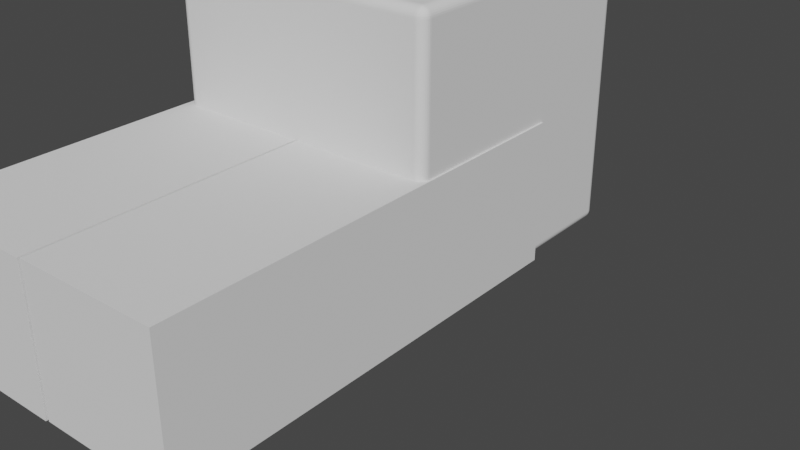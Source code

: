 # Source: IdleUpDown.blend  (saved by Blender 3.3.6; exported with 4.5.12 LTS)
import bpy
from mathutils import Matrix  # noqa: F401  (used for matrix-valued properties, if any)

bpy.ops.wm.read_factory_settings(use_empty=True)
scene = bpy.context.scene
scene.name = 'Scene'

# ---- collections
col_collection = bpy.data.collections.new('Collection'); scene.collection.children.link(col_collection)

# ---- world
world_world = bpy.data.worlds.new('World'); scene.world = world_world
world_world.use_nodes = True; world_world.node_tree.nodes.clear()
_N = world_world.node_tree.nodes; _L = world_world.node_tree.links
n0 = _N.new('ShaderNodeOutputWorld'); n0.name = 'World Output'; n0.location = (300, 300)
n1 = _N.new('ShaderNodeBackground'); n1.name = 'Background'; n1.location = (10, 300)
n1.inputs[0].default_value = (0.05088, 0.05088, 0.05088, 1.0)
_L.new(n1.outputs[0], n0.inputs[0])
n0.is_active_output = True
world_world.color = (0.05088, 0.05088, 0.05088)
world_world.use_sun_shadow = False
world_world.sun_shadow_jitter_overblur = 0.0

# ---- meshes
me_plane_001 = bpy.data.meshes.new('Plane.001')
me_plane_001.from_pydata([(0.0, 0.0, 0.0), (0.0, 0.0, 1.583), (0.0, 0.0, 0.5277), (0.0, 0.0, 1.055)], [(3, 1), (0, 2), (2, 3)], [])
_uv = me_plane_001.uv_layers.new(name='UVMap')
_uv.uv.foreach_set('vector', [])
me_plane_001.update()
me_cube_001 = bpy.data.meshes.new('Cube.001')
me_cube_001.from_pydata([(-0.9345, -0.9345, -1.0), (-0.9345, -1.0, -0.9345), (-1.0, -0.9345, -0.9345), (-0.9345, -0.9473, -0.9987), (-0.9345, -0.9596, -0.995), (-0.9345, -0.9709, -0.989), (-0.9345, -0.9808, -0.9808), (-0.9473, -0.9345, -0.9987), (-0.9477, -0.9478, -0.9973), (-0.9477, -0.9602, -0.9933), (-0.9476, -0.9709, -0.9873), (-0.9475, -0.9799, -0.9799), (-0.9596, -0.9345, -0.995), (-0.9602, -0.9478, -0.9933), (-0.9598, -0.9599, -0.9893), (-0.9591, -0.9697, -0.9839), (-0.9586, -0.9775, -0.9776), (-0.9709, -0.9345, -0.989), (-0.971, -0.9476, -0.9873), (-0.9697, -0.9591, -0.9839), (-0.968, -0.968, -0.9798), (-0.967, -0.9747, -0.9747), (-0.9723, -0.9723, -0.9723), (-0.9473, -0.9987, -0.9345), (-0.9596, -0.995, -0.9345), (-0.9709, -0.989, -0.9345), (-0.9808, -0.9808, -0.9345), (-0.9345, -0.9987, -0.9473), (-0.9478, -0.9973, -0.9477), (-0.9602, -0.9933, -0.9477), (-0.9709, -0.9873, -0.9476), (-0.9799, -0.9799, -0.9475), (-0.9345, -0.995, -0.9596), (-0.9478, -0.9933, -0.9602), (-0.9599, -0.9893, -0.9598), (-0.9697, -0.9839, -0.9591), (-0.9775, -0.9776, -0.9586), (-0.9345, -0.989, -0.9709), (-0.9476, -0.9873, -0.971), (-0.9591, -0.9839, -0.9697), (-0.968, -0.9798, -0.968), (-0.9747, -0.9747, -0.967), (-0.9987, -0.9345, -0.9473), (-0.995, -0.9345, -0.9596), (-0.989, -0.9345, -0.9709), (-0.9808, -0.9345, -0.9808), (-0.9987, -0.9473, -0.9345), (-0.9973, -0.9477, -0.9478), (-0.9933, -0.9477, -0.9602), (-0.9873, -0.9476, -0.9709), (-0.9799, -0.9475, -0.9799), (-0.995, -0.9596, -0.9345), (-0.9933, -0.9602, -0.9478), (-0.9893, -0.9598, -0.9599), (-0.9839, -0.9591, -0.9697), (-0.9776, -0.9586, -0.9775), (-0.989, -0.9709, -0.9345), (-0.9873, -0.971, -0.9476), (-0.9839, -0.9697, -0.9591), (-0.9798, -0.968, -0.968), (-0.9747, -0.967, -0.9747), (-0.9345, -1.0, 0.9345), (-0.9345, -0.9345, 1.0), (-1.0, -0.9345, 0.9345), (-0.9345, -0.9987, 0.9473), (-0.9345, -0.995, 0.9596), (-0.9345, -0.989, 0.9709), (-0.9345, -0.9808, 0.9808), (-0.9473, -0.9987, 0.9345), (-0.9477, -0.9973, 0.9478), (-0.9477, -0.9933, 0.9602), (-0.9476, -0.9873, 0.9709), (-0.9475, -0.9799, 0.9799), (-0.9596, -0.995, 0.9345), (-0.9602, -0.9933, 0.9478), (-0.9598, -0.9893, 0.9599), (-0.9591, -0.9839, 0.9697), (-0.9586, -0.9776, 0.9775), (-0.9709, -0.989, 0.9345), (-0.971, -0.9873, 0.9476), (-0.9697, -0.9839, 0.9591), (-0.968, -0.9798, 0.968), (-0.967, -0.9747, 0.9747), (-0.9723, -0.9723, 0.9723), (-0.9473, -0.9345, 0.9987), (-0.9596, -0.9345, 0.995), (-0.9709, -0.9345, 0.989), (-0.9808, -0.9345, 0.9808), (-0.9345, -0.9473, 0.9987), (-0.9478, -0.9477, 0.9973), (-0.9602, -0.9477, 0.9933), (-0.9709, -0.9476, 0.9873), (-0.9799, -0.9475, 0.9799), (-0.9345, -0.9596, 0.995), (-0.9478, -0.9602, 0.9933), (-0.9599, -0.9598, 0.9893), (-0.9697, -0.9591, 0.9839), (-0.9775, -0.9586, 0.9776), (-0.9345, -0.9709, 0.989), (-0.9476, -0.971, 0.9873), (-0.9591, -0.9697, 0.9839), (-0.968, -0.968, 0.9798), (-0.9747, -0.967, 0.9747), (-0.9987, -0.9473, 0.9345), (-0.995, -0.9596, 0.9345), (-0.989, -0.9709, 0.9345), (-0.9808, -0.9808, 0.9345), (-0.9987, -0.9345, 0.9473), (-0.9973, -0.9478, 0.9477), (-0.9933, -0.9602, 0.9477), (-0.9873, -0.9709, 0.9476), (-0.9799, -0.9799, 0.9475), (-0.995, -0.9345, 0.9596), (-0.9933, -0.9478, 0.9602), (-0.9893, -0.9599, 0.9598), (-0.9839, -0.9697, 0.9591), (-0.9776, -0.9775, 0.9586), (-0.989, -0.9345, 0.9709), (-0.9873, -0.9476, 0.971), (-0.9839, -0.9591, 0.9697), (-0.9798, -0.968, 0.968), (-0.9747, -0.9747, 0.967), (-0.9345, 0.9345, -1.0), (-1.0, 0.9345, -0.9345), (-0.9345, 1.0, -0.9345), (-0.9473, 0.9345, -0.9987), (-0.9596, 0.9345, -0.995), (-0.9709, 0.9345, -0.989), (-0.9808, 0.9345, -0.9808), (-0.9345, 0.9473, -0.9987), (-0.9478, 0.9477, -0.9973), (-0.9602, 0.9477, -0.9933), (-0.9709, 0.9476, -0.9873), (-0.9799, 0.9475, -0.9799), (-0.9345, 0.9596, -0.995), (-0.9478, 0.9602, -0.9933), (-0.9599, 0.9598, -0.9893), (-0.9697, 0.9591, -0.9839), (-0.9775, 0.9586, -0.9776), (-0.9345, 0.9709, -0.989), (-0.9476, 0.971, -0.9873), (-0.9591, 0.9697, -0.9839), (-0.968, 0.968, -0.9798), (-0.9747, 0.967, -0.9747), (-0.9723, 0.9723, -0.9723), (-0.9987, 0.9473, -0.9345), (-0.995, 0.9596, -0.9345), (-0.989, 0.9709, -0.9345), (-0.9808, 0.9808, -0.9345), (-0.9987, 0.9345, -0.9473), (-0.9973, 0.9478, -0.9477), (-0.9933, 0.9602, -0.9477), (-0.9873, 0.9709, -0.9476), (-0.9799, 0.9799, -0.9475), (-0.995, 0.9345, -0.9596), (-0.9933, 0.9478, -0.9602), (-0.9893, 0.9599, -0.9598), (-0.9839, 0.9697, -0.9591), (-0.9776, 0.9775, -0.9586), (-0.989, 0.9345, -0.9709), (-0.9873, 0.9476, -0.971), (-0.9839, 0.9591, -0.9697), (-0.9798, 0.968, -0.968), (-0.9747, 0.9747, -0.967), (-0.9345, 0.9987, -0.9473), (-0.9345, 0.995, -0.9596), (-0.9345, 0.989, -0.9709), (-0.9345, 0.9808, -0.9808), (-0.9473, 0.9987, -0.9345), (-0.9477, 0.9973, -0.9478), (-0.9477, 0.9933, -0.9602), (-0.9476, 0.9873, -0.9709), (-0.9475, 0.9799, -0.9799), (-0.9596, 0.995, -0.9345), (-0.9602, 0.9933, -0.9478), (-0.9598, 0.9893, -0.9599), (-0.9591, 0.9839, -0.9697), (-0.9586, 0.9776, -0.9775), (-0.9709, 0.989, -0.9345), (-0.971, 0.9873, -0.9476), (-0.9697, 0.9839, -0.9591), (-0.968, 0.9798, -0.968), (-0.967, 0.9747, -0.9747), (-0.9345, 0.9345, 1.0), (-0.9345, 1.0, 0.9345), (-1.0, 0.9345, 0.9345), (-0.9345, 0.9473, 0.9987), (-0.9345, 0.9596, 0.995), (-0.9345, 0.9709, 0.989), (-0.9345, 0.9808, 0.9808), (-0.9473, 0.9345, 0.9987), (-0.9477, 0.9478, 0.9973), (-0.9477, 0.9602, 0.9933), (-0.9476, 0.9709, 0.9873), (-0.9475, 0.9799, 0.9799), (-0.9596, 0.9345, 0.995), (-0.9602, 0.9478, 0.9933), (-0.9598, 0.9599, 0.9893), (-0.9591, 0.9697, 0.9839), (-0.9586, 0.9775, 0.9776), (-0.9709, 0.9345, 0.989), (-0.971, 0.9476, 0.9873), (-0.9697, 0.9591, 0.9839), (-0.968, 0.968, 0.9798), (-0.967, 0.9747, 0.9747), (-0.9723, 0.9723, 0.9723), (-0.9473, 0.9987, 0.9345), (-0.9596, 0.995, 0.9345), (-0.9709, 0.989, 0.9345), (-0.9808, 0.9808, 0.9345), (-0.9345, 0.9987, 0.9473), (-0.9478, 0.9973, 0.9477), (-0.9602, 0.9933, 0.9477), (-0.9709, 0.9873, 0.9476), (-0.9799, 0.9799, 0.9475), (-0.9345, 0.995, 0.9596), (-0.9478, 0.9933, 0.9602), (-0.9599, 0.9893, 0.9598), (-0.9697, 0.9839, 0.9591), (-0.9775, 0.9776, 0.9586), (-0.9345, 0.989, 0.9709), (-0.9476, 0.9873, 0.971), (-0.9591, 0.9839, 0.9697), (-0.968, 0.9798, 0.968), (-0.9747, 0.9747, 0.967), (-0.9987, 0.9345, 0.9473), (-0.995, 0.9345, 0.9596), (-0.989, 0.9345, 0.9709), (-0.9808, 0.9345, 0.9808), (-0.9987, 0.9473, 0.9345), (-0.9973, 0.9477, 0.9478), (-0.9933, 0.9477, 0.9602), (-0.9873, 0.9476, 0.9709), (-0.9799, 0.9475, 0.9799), (-0.995, 0.9596, 0.9345), (-0.9933, 0.9602, 0.9478), (-0.9893, 0.9598, 0.9599), (-0.9839, 0.9591, 0.9697), (-0.9776, 0.9586, 0.9775), (-0.989, 0.9709, 0.9345), (-0.9873, 0.971, 0.9476), (-0.9839, 0.9697, 0.9591), (-0.9798, 0.968, 0.968), (-0.9747, 0.967, 0.9747), (0.9345, -0.9345, -1.0), (1.0, -0.9345, -0.9345), (0.9345, -1.0, -0.9345), (0.9473, -0.9345, -0.9987), (0.9596, -0.9345, -0.995), (0.9709, -0.9345, -0.989), (0.9808, -0.9345, -0.9808), (0.9345, -0.9473, -0.9987), (0.9478, -0.9477, -0.9973), (0.9602, -0.9477, -0.9933), (0.9709, -0.9476, -0.9873), (0.9799, -0.9475, -0.9799), (0.9345, -0.9596, -0.995), (0.9478, -0.9602, -0.9933), (0.9599, -0.9598, -0.9893), (0.9697, -0.9591, -0.9839), (0.9775, -0.9586, -0.9776), (0.9345, -0.9709, -0.989), (0.9476, -0.971, -0.9873), (0.9591, -0.9697, -0.9839), (0.968, -0.968, -0.9798), (0.9747, -0.967, -0.9747), (0.9723, -0.9723, -0.9723), (0.9987, -0.9473, -0.9345), (0.995, -0.9596, -0.9345), (0.989, -0.9709, -0.9345), (0.9808, -0.9808, -0.9345), (0.9987, -0.9345, -0.9473), (0.9973, -0.9478, -0.9477), (0.9933, -0.9602, -0.9477), (0.9873, -0.9709, -0.9476), (0.9799, -0.9799, -0.9475), (0.995, -0.9345, -0.9596), (0.9933, -0.9478, -0.9602), (0.9893, -0.9599, -0.9598), (0.9839, -0.9697, -0.9591), (0.9776, -0.9775, -0.9586), (0.989, -0.9345, -0.9709), (0.9873, -0.9476, -0.971), (0.9839, -0.9591, -0.9697), (0.9798, -0.968, -0.968), (0.9747, -0.9747, -0.967), (0.9345, -0.9987, -0.9473), (0.9345, -0.995, -0.9596), (0.9345, -0.989, -0.9709), (0.9345, -0.9808, -0.9808), (0.9473, -0.9987, -0.9345), (0.9477, -0.9973, -0.9478), (0.9477, -0.9933, -0.9602), (0.9476, -0.9873, -0.9709), (0.9475, -0.9799, -0.9799), (0.9596, -0.995, -0.9345), (0.9602, -0.9933, -0.9478), (0.9598, -0.9893, -0.9599), (0.9591, -0.9839, -0.9697), (0.9586, -0.9776, -0.9775), (0.9709, -0.989, -0.9345), (0.971, -0.9873, -0.9476), (0.9697, -0.9839, -0.9591), (0.968, -0.9798, -0.968), (0.967, -0.9747, -0.9747), (0.9345, -0.9345, 1.0), (0.9345, -1.0, 0.9345), (1.0, -0.9345, 0.9345), (0.9345, -0.9473, 0.9987), (0.9345, -0.9596, 0.995), (0.9345, -0.9709, 0.989), (0.9345, -0.9808, 0.9808), (0.9473, -0.9345, 0.9987), (0.9477, -0.9478, 0.9973), (0.9477, -0.9602, 0.9933), (0.9476, -0.9709, 0.9873), (0.9475, -0.9799, 0.9799), (0.9596, -0.9345, 0.995), (0.9602, -0.9478, 0.9933), (0.9598, -0.9599, 0.9893), (0.9591, -0.9697, 0.9839), (0.9586, -0.9775, 0.9776), (0.9709, -0.9345, 0.989), (0.971, -0.9476, 0.9873), (0.9697, -0.9591, 0.9839), (0.968, -0.968, 0.9798), (0.967, -0.9747, 0.9747), (0.9723, -0.9723, 0.9723), (0.9473, -0.9987, 0.9345), (0.9596, -0.995, 0.9345), (0.9709, -0.989, 0.9345), (0.9808, -0.9808, 0.9345), (0.9345, -0.9987, 0.9473), (0.9478, -0.9973, 0.9477), (0.9602, -0.9933, 0.9477), (0.9709, -0.9873, 0.9476), (0.9799, -0.9799, 0.9475), (0.9345, -0.995, 0.9596), (0.9478, -0.9933, 0.9602), (0.9599, -0.9893, 0.9598), (0.9697, -0.9839, 0.9591), (0.9775, -0.9776, 0.9586), (0.9345, -0.989, 0.9709), (0.9476, -0.9873, 0.971), (0.9591, -0.9839, 0.9697), (0.968, -0.9798, 0.968), (0.9747, -0.9747, 0.967), (0.9987, -0.9345, 0.9473), (0.995, -0.9345, 0.9596), (0.989, -0.9345, 0.9709), (0.9808, -0.9345, 0.9808), (0.9987, -0.9473, 0.9345), (0.9973, -0.9477, 0.9478), (0.9933, -0.9477, 0.9602), (0.9873, -0.9476, 0.9709), (0.9799, -0.9475, 0.9799), (0.995, -0.9596, 0.9345), (0.9933, -0.9602, 0.9478), (0.9893, -0.9598, 0.9599), (0.9839, -0.9591, 0.9697), (0.9776, -0.9586, 0.9775), (0.989, -0.9709, 0.9345), (0.9873, -0.971, 0.9476), (0.9839, -0.9697, 0.9591), (0.9798, -0.968, 0.968), (0.9747, -0.967, 0.9747), (0.9345, 0.9345, -1.0), (0.9345, 1.0, -0.9345), (1.0, 0.9345, -0.9345), (0.9345, 0.9473, -0.9987), (0.9345, 0.9596, -0.995), (0.9345, 0.9709, -0.989), (0.9345, 0.9808, -0.9808), (0.9473, 0.9345, -0.9987), (0.9477, 0.9478, -0.9973), (0.9477, 0.9602, -0.9933), (0.9476, 0.9709, -0.9873), (0.9475, 0.9799, -0.9799), (0.9596, 0.9345, -0.995), (0.9602, 0.9478, -0.9933), (0.9598, 0.9599, -0.9893), (0.9591, 0.9697, -0.9839), (0.9586, 0.9775, -0.9776), (0.9709, 0.9345, -0.989), (0.971, 0.9476, -0.9873), (0.9697, 0.9591, -0.9839), (0.968, 0.968, -0.9798), (0.967, 0.9747, -0.9747), (0.9723, 0.9723, -0.9723), (0.9473, 0.9987, -0.9345), (0.9596, 0.995, -0.9345), (0.9709, 0.989, -0.9345), (0.9808, 0.9808, -0.9345), (0.9345, 0.9987, -0.9473), (0.9478, 0.9973, -0.9477), (0.9602, 0.9933, -0.9477), (0.9709, 0.9873, -0.9476), (0.9799, 0.9799, -0.9475), (0.9345, 0.995, -0.9596), (0.9478, 0.9933, -0.9602), (0.9599, 0.9893, -0.9598), (0.9697, 0.9839, -0.9591), (0.9775, 0.9776, -0.9586), (0.9345, 0.989, -0.9709), (0.9476, 0.9873, -0.971), (0.9591, 0.9839, -0.9697), (0.968, 0.9798, -0.968), (0.9747, 0.9747, -0.967), (0.9987, 0.9345, -0.9473), (0.995, 0.9345, -0.9596), (0.989, 0.9345, -0.9709), (0.9808, 0.9345, -0.9808), (0.9987, 0.9473, -0.9345), (0.9973, 0.9477, -0.9478), (0.9933, 0.9477, -0.9602), (0.9873, 0.9476, -0.9709), (0.9799, 0.9475, -0.9799), (0.995, 0.9596, -0.9345), (0.9933, 0.9602, -0.9478), (0.9893, 0.9598, -0.9599), (0.9839, 0.9591, -0.9697), (0.9776, 0.9586, -0.9775), (0.989, 0.9709, -0.9345), (0.9873, 0.971, -0.9476), (0.9839, 0.9697, -0.9591), (0.9798, 0.968, -0.968), (0.9747, 0.967, -0.9747), (0.9345, 0.9345, 1.0), (1.0, 0.9345, 0.9345), (0.9345, 1.0, 0.9345), (0.9473, 0.9345, 0.9987), (0.9596, 0.9345, 0.995), (0.9709, 0.9345, 0.989), (0.9808, 0.9345, 0.9808), (0.9345, 0.9473, 0.9987), (0.9478, 0.9477, 0.9973), (0.9602, 0.9477, 0.9933), (0.9709, 0.9476, 0.9873), (0.9799, 0.9475, 0.9799), (0.9345, 0.9596, 0.995), (0.9478, 0.9602, 0.9933), (0.9599, 0.9598, 0.9893), (0.9697, 0.9591, 0.9839), (0.9775, 0.9586, 0.9776), (0.9345, 0.9709, 0.989), (0.9476, 0.971, 0.9873), (0.9591, 0.9697, 0.9839), (0.968, 0.968, 0.9798), (0.9747, 0.967, 0.9747), (0.9723, 0.9723, 0.9723), (0.9987, 0.9473, 0.9345), (0.995, 0.9596, 0.9345), (0.989, 0.9709, 0.9345), (0.9808, 0.9808, 0.9345), (0.9987, 0.9345, 0.9473), (0.9973, 0.9478, 0.9477), (0.9933, 0.9602, 0.9477), (0.9873, 0.9709, 0.9476), (0.9799, 0.9799, 0.9475), (0.995, 0.9345, 0.9596), (0.9933, 0.9478, 0.9602), (0.9893, 0.9599, 0.9598), (0.9839, 0.9697, 0.9591), (0.9776, 0.9775, 0.9586), (0.989, 0.9345, 0.9709), (0.9873, 0.9476, 0.971), (0.9839, 0.9591, 0.9697), (0.9798, 0.968, 0.968), (0.9747, 0.9747, 0.967), (0.9345, 0.9987, 0.9473), (0.9345, 0.995, 0.9596), (0.9345, 0.989, 0.9709), (0.9345, 0.9808, 0.9808), (0.9473, 0.9987, 0.9345), (0.9477, 0.9973, 0.9478), (0.9477, 0.9933, 0.9602), (0.9476, 0.9873, 0.9709), (0.9475, 0.9799, 0.9799), (0.9596, 0.995, 0.9345), (0.9602, 0.9933, 0.9478), (0.9598, 0.9893, 0.9599), (0.9591, 0.9839, 0.9697), (0.9586, 0.9776, 0.9775), (0.9709, 0.989, 0.9345), (0.971, 0.9873, 0.9476), (0.9697, 0.9839, 0.9591), (0.968, 0.9798, 0.968), (0.967, 0.9747, 0.9747)], [], [(246, 306, 61, 1), (368, 428, 307, 245), (427, 183, 62, 305), (2, 63, 185, 123), (124, 184, 429, 367), (0, 3, 8, 7), (3, 4, 9, 8), (4, 5, 10, 9), (5, 6, 11, 10), (7, 8, 13, 12), (8, 9, 14, 13), (9, 10, 15, 14), (10, 11, 16, 15), (12, 13, 18, 17), (13, 14, 19, 18), (14, 15, 20, 19), (15, 16, 21, 20), (17, 18, 50, 45), (18, 19, 55, 50), (19, 20, 60, 55), (20, 21, 22, 60), (1, 23, 28, 27), (23, 24, 29, 28), (24, 25, 30, 29), (25, 26, 31, 30), (27, 28, 33, 32), (28, 29, 34, 33), (29, 30, 35, 34), (30, 31, 36, 35), (32, 33, 38, 37), (33, 34, 39, 38), (34, 35, 40, 39), (35, 36, 41, 40), (37, 38, 11, 6), (38, 39, 16, 11), (39, 40, 21, 16), (40, 41, 22, 21), (2, 42, 47, 46), (42, 43, 48, 47), (43, 44, 49, 48), (44, 45, 50, 49), (46, 47, 52, 51), (47, 48, 53, 52), (48, 49, 54, 53), (49, 50, 55, 54), (51, 52, 57, 56), (52, 53, 58, 57), (53, 54, 59, 58), (54, 55, 60, 59), (56, 57, 31, 26), (57, 58, 36, 31), (58, 59, 41, 36), (59, 60, 22, 41), (61, 64, 69, 68), (64, 65, 70, 69), (65, 66, 71, 70), (66, 67, 72, 71), (68, 69, 74, 73), (69, 70, 75, 74), (70, 71, 76, 75), (71, 72, 77, 76), (73, 74, 79, 78), (74, 75, 80, 79), (75, 76, 81, 80), (76, 77, 82, 81), (78, 79, 111, 106), (79, 80, 116, 111), (80, 81, 121, 116), (81, 82, 83, 121), (62, 84, 89, 88), (84, 85, 90, 89), (85, 86, 91, 90), (86, 87, 92, 91), (88, 89, 94, 93), (89, 90, 95, 94), (90, 91, 96, 95), (91, 92, 97, 96), (93, 94, 99, 98), (94, 95, 100, 99), (95, 96, 101, 100), (96, 97, 102, 101), (98, 99, 72, 67), (99, 100, 77, 72), (100, 101, 82, 77), (101, 102, 83, 82), (63, 103, 108, 107), (103, 104, 109, 108), (104, 105, 110, 109), (105, 106, 111, 110), (107, 108, 113, 112), (108, 109, 114, 113), (109, 110, 115, 114), (110, 111, 116, 115), (112, 113, 118, 117), (113, 114, 119, 118), (114, 115, 120, 119), (115, 116, 121, 120), (117, 118, 92, 87), (118, 119, 97, 92), (119, 120, 102, 97), (120, 121, 83, 102), (122, 125, 130, 129), (125, 126, 131, 130), (126, 127, 132, 131), (127, 128, 133, 132), (129, 130, 135, 134), (130, 131, 136, 135), (131, 132, 137, 136), (132, 133, 138, 137), (134, 135, 140, 139), (135, 136, 141, 140), (136, 137, 142, 141), (137, 138, 143, 142), (139, 140, 172, 167), (140, 141, 177, 172), (141, 142, 182, 177), (142, 143, 144, 182), (123, 145, 150, 149), (145, 146, 151, 150), (146, 147, 152, 151), (147, 148, 153, 152), (149, 150, 155, 154), (150, 151, 156, 155), (151, 152, 157, 156), (152, 153, 158, 157), (154, 155, 160, 159), (155, 156, 161, 160), (156, 157, 162, 161), (157, 158, 163, 162), (159, 160, 133, 128), (160, 161, 138, 133), (161, 162, 143, 138), (162, 163, 144, 143), (124, 164, 169, 168), (164, 165, 170, 169), (165, 166, 171, 170), (166, 167, 172, 171), (168, 169, 174, 173), (169, 170, 175, 174), (170, 171, 176, 175), (171, 172, 177, 176), (173, 174, 179, 178), (174, 175, 180, 179), (175, 176, 181, 180), (176, 177, 182, 181), (178, 179, 153, 148), (179, 180, 158, 153), (180, 181, 163, 158), (181, 182, 144, 163), (183, 186, 191, 190), (186, 187, 192, 191), (187, 188, 193, 192), (188, 189, 194, 193), (190, 191, 196, 195), (191, 192, 197, 196), (192, 193, 198, 197), (193, 194, 199, 198), (195, 196, 201, 200), (196, 197, 202, 201), (197, 198, 203, 202), (198, 199, 204, 203), (200, 201, 233, 228), (201, 202, 238, 233), (202, 203, 243, 238), (203, 204, 205, 243), (184, 206, 211, 210), (206, 207, 212, 211), (207, 208, 213, 212), (208, 209, 214, 213), (210, 211, 216, 215), (211, 212, 217, 216), (212, 213, 218, 217), (213, 214, 219, 218), (215, 216, 221, 220), (216, 217, 222, 221), (217, 218, 223, 222), (218, 219, 224, 223), (220, 221, 194, 189), (221, 222, 199, 194), (222, 223, 204, 199), (223, 224, 205, 204), (185, 225, 230, 229), (225, 226, 231, 230), (226, 227, 232, 231), (227, 228, 233, 232), (229, 230, 235, 234), (230, 231, 236, 235), (231, 232, 237, 236), (232, 233, 238, 237), (234, 235, 240, 239), (235, 236, 241, 240), (236, 237, 242, 241), (237, 238, 243, 242), (239, 240, 214, 209), (240, 241, 219, 214), (241, 242, 224, 219), (242, 243, 205, 224), (244, 247, 252, 251), (247, 248, 253, 252), (248, 249, 254, 253), (249, 250, 255, 254), (251, 252, 257, 256), (252, 253, 258, 257), (253, 254, 259, 258), (254, 255, 260, 259), (256, 257, 262, 261), (257, 258, 263, 262), (258, 259, 264, 263), (259, 260, 265, 264), (261, 262, 294, 289), (262, 263, 299, 294), (263, 264, 304, 299), (264, 265, 266, 304), (245, 267, 272, 271), (267, 268, 273, 272), (268, 269, 274, 273), (269, 270, 275, 274), (271, 272, 277, 276), (272, 273, 278, 277), (273, 274, 279, 278), (274, 275, 280, 279), (276, 277, 282, 281), (277, 278, 283, 282), (278, 279, 284, 283), (279, 280, 285, 284), (281, 282, 255, 250), (282, 283, 260, 255), (283, 284, 265, 260), (284, 285, 266, 265), (246, 286, 291, 290), (286, 287, 292, 291), (287, 288, 293, 292), (288, 289, 294, 293), (290, 291, 296, 295), (291, 292, 297, 296), (292, 293, 298, 297), (293, 294, 299, 298), (295, 296, 301, 300), (296, 297, 302, 301), (297, 298, 303, 302), (298, 299, 304, 303), (300, 301, 275, 270), (301, 302, 280, 275), (302, 303, 285, 280), (303, 304, 266, 285), (305, 308, 313, 312), (308, 309, 314, 313), (309, 310, 315, 314), (310, 311, 316, 315), (312, 313, 318, 317), (313, 314, 319, 318), (314, 315, 320, 319), (315, 316, 321, 320), (317, 318, 323, 322), (318, 319, 324, 323), (319, 320, 325, 324), (320, 321, 326, 325), (322, 323, 355, 350), (323, 324, 360, 355), (324, 325, 365, 360), (325, 326, 327, 365), (306, 328, 333, 332), (328, 329, 334, 333), (329, 330, 335, 334), (330, 331, 336, 335), (332, 333, 338, 337), (333, 334, 339, 338), (334, 335, 340, 339), (335, 336, 341, 340), (337, 338, 343, 342), (338, 339, 344, 343), (339, 340, 345, 344), (340, 341, 346, 345), (342, 343, 316, 311), (343, 344, 321, 316), (344, 345, 326, 321), (345, 346, 327, 326), (307, 347, 352, 351), (347, 348, 353, 352), (348, 349, 354, 353), (349, 350, 355, 354), (351, 352, 357, 356), (352, 353, 358, 357), (353, 354, 359, 358), (354, 355, 360, 359), (356, 357, 362, 361), (357, 358, 363, 362), (358, 359, 364, 363), (359, 360, 365, 364), (361, 362, 336, 331), (362, 363, 341, 336), (363, 364, 346, 341), (364, 365, 327, 346), (366, 369, 374, 373), (369, 370, 375, 374), (370, 371, 376, 375), (371, 372, 377, 376), (373, 374, 379, 378), (374, 375, 380, 379), (375, 376, 381, 380), (376, 377, 382, 381), (378, 379, 384, 383), (379, 380, 385, 384), (380, 381, 386, 385), (381, 382, 387, 386), (383, 384, 416, 411), (384, 385, 421, 416), (385, 386, 426, 421), (386, 387, 388, 426), (367, 389, 394, 393), (389, 390, 395, 394), (390, 391, 396, 395), (391, 392, 397, 396), (393, 394, 399, 398), (394, 395, 400, 399), (395, 396, 401, 400), (396, 397, 402, 401), (398, 399, 404, 403), (399, 400, 405, 404), (400, 401, 406, 405), (401, 402, 407, 406), (403, 404, 377, 372), (404, 405, 382, 377), (405, 406, 387, 382), (406, 407, 388, 387), (368, 408, 413, 412), (408, 409, 414, 413), (409, 410, 415, 414), (410, 411, 416, 415), (412, 413, 418, 417), (413, 414, 419, 418), (414, 415, 420, 419), (415, 416, 421, 420), (417, 418, 423, 422), (418, 419, 424, 423), (419, 420, 425, 424), (420, 421, 426, 425), (422, 423, 397, 392), (423, 424, 402, 397), (424, 425, 407, 402), (425, 426, 388, 407), (427, 430, 435, 434), (430, 431, 436, 435), (431, 432, 437, 436), (432, 433, 438, 437), (434, 435, 440, 439), (435, 436, 441, 440), (436, 437, 442, 441), (437, 438, 443, 442), (439, 440, 445, 444), (440, 441, 446, 445), (441, 442, 447, 446), (442, 443, 448, 447), (444, 445, 477, 472), (445, 446, 482, 477), (446, 447, 487, 482), (447, 448, 449, 487), (428, 450, 455, 454), (450, 451, 456, 455), (451, 452, 457, 456), (452, 453, 458, 457), (454, 455, 460, 459), (455, 456, 461, 460), (456, 457, 462, 461), (457, 458, 463, 462), (459, 460, 465, 464), (460, 461, 466, 465), (461, 462, 467, 466), (462, 463, 468, 467), (464, 465, 438, 433), (465, 466, 443, 438), (466, 467, 448, 443), (467, 468, 449, 448), (429, 469, 474, 473), (469, 470, 475, 474), (470, 471, 476, 475), (471, 472, 477, 476), (473, 474, 479, 478), (474, 475, 480, 479), (475, 476, 481, 480), (476, 477, 482, 481), (478, 479, 484, 483), (479, 480, 485, 484), (480, 481, 486, 485), (481, 482, 487, 486), (483, 484, 458, 453), (484, 485, 463, 458), (485, 486, 468, 463), (486, 487, 449, 468), (122, 0, 7, 125), (125, 7, 12, 126), (126, 12, 17, 127), (127, 17, 45, 128), (128, 45, 44, 159), (159, 44, 43, 154), (154, 43, 42, 149), (149, 42, 2, 123), (1, 61, 68, 23), (23, 68, 73, 24), (24, 73, 78, 25), (25, 78, 106, 26), (26, 106, 105, 56), (56, 105, 104, 51), (51, 104, 103, 46), (46, 103, 63, 2), (62, 183, 190, 84), (84, 190, 195, 85), (85, 195, 200, 86), (86, 200, 228, 87), (87, 228, 227, 117), (117, 227, 226, 112), (112, 226, 225, 107), (107, 225, 185, 63), (184, 124, 168, 206), (206, 168, 173, 207), (207, 173, 178, 208), (208, 178, 148, 209), (209, 148, 147, 239), (239, 147, 146, 234), (234, 146, 145, 229), (229, 145, 123, 185), (366, 122, 129, 369), (369, 129, 134, 370), (370, 134, 139, 371), (371, 139, 167, 372), (372, 167, 166, 403), (403, 166, 165, 398), (398, 165, 164, 393), (393, 164, 124, 367), (183, 427, 434, 186), (186, 434, 439, 187), (187, 439, 444, 188), (188, 444, 472, 189), (189, 472, 471, 220), (220, 471, 470, 215), (215, 470, 469, 210), (210, 469, 429, 184), (428, 368, 412, 450), (450, 412, 417, 451), (451, 417, 422, 452), (452, 422, 392, 453), (453, 392, 391, 483), (483, 391, 390, 478), (478, 390, 389, 473), (473, 389, 367, 429), (244, 366, 373, 247), (247, 373, 378, 248), (248, 378, 383, 249), (249, 383, 411, 250), (250, 411, 410, 281), (281, 410, 409, 276), (276, 409, 408, 271), (271, 408, 368, 245), (427, 305, 312, 430), (430, 312, 317, 431), (431, 317, 322, 432), (432, 322, 350, 433), (433, 350, 349, 464), (464, 349, 348, 459), (459, 348, 347, 454), (454, 347, 307, 428), (306, 246, 290, 328), (328, 290, 295, 329), (329, 295, 300, 330), (330, 300, 270, 331), (331, 270, 269, 361), (361, 269, 268, 356), (356, 268, 267, 351), (351, 267, 245, 307), (0, 244, 251, 3), (3, 251, 256, 4), (4, 256, 261, 5), (5, 261, 289, 6), (6, 289, 288, 37), (37, 288, 287, 32), (32, 287, 286, 27), (27, 286, 246, 1), (305, 62, 88, 308), (308, 88, 93, 309), (309, 93, 98, 310), (310, 98, 67, 311), (311, 67, 66, 342), (342, 66, 65, 337), (337, 65, 64, 332), (332, 64, 61, 306), (122, 366, 244, 0)])
_uv = me_cube_001.uv_layers.new(name='UVMap')
_uv.uv.foreach_set('vector', [0.3832, 0.7582, 0.6168, 0.7582, 0.6168, 0.9918, 0.3832, 0.9918, 0.3832, 0.5082, 0.6168, 0.5082, 0.6168, 0.7418, 0.3832, 0.7418, 0.6332, 0.5082, 0.8668, 0.5082, 0.8668, 0.7418, 0.6332, 0.7418, 0.3832, 0.00819, 0.6168, 0.00819, 0.6168, 0.2418, 0.3832, 0.2418, 0.3832, 0.2582, 0.6168, 0.2582, 0.6168, 0.4918, 0.3832, 0.4918, 0.1332, 0.7418, 0.1332, 0.7434, 0.1315, 0.7435, 0.1316, 0.7418, 0.1332, 0.7434, 0.1332, 0.7449, 0.1315, 0.745, 0.1315, 0.7435, 0.1332, 0.7449, 0.1332, 0.7464, 0.1316, 0.7464, 0.1315, 0.745, 0.1332, 0.7464, 0.1332, 0.75, 0.1316, 0.75, 0.1316, 0.7464, 0.1316, 0.7418, 0.1315, 0.7435, 0.13, 0.7435, 0.1301, 0.7418, 0.1315, 0.7435, 0.1315, 0.745, 0.13, 0.745, 0.13, 0.7435, 0.1315, 0.745, 0.1316, 0.7464, 0.1301, 0.7462, 0.13, 0.745, 0.1316, 0.7464, 0.1316, 0.75, 0.1302, 0.75, 0.1301, 0.7462, 0.1301, 0.7418, 0.13, 0.7435, 0.1286, 0.7435, 0.1286, 0.7418, 0.13, 0.7435, 0.13, 0.745, 0.1288, 0.7449, 0.1286, 0.7435, 0.13, 0.745, 0.1301, 0.7462, 0.129, 0.746, 0.1288, 0.7449, 0.1301, 0.7462, 0.1302, 0.75, 0.1291, 0.75, 0.129, 0.746, 0.1286, 0.7418, 0.1286, 0.7435, 0.125, 0.7434, 0.125, 0.7418, 0.1286, 0.7435, 0.1288, 0.7449, 0.125, 0.7448, 0.125, 0.7434, 0.1288, 0.7449, 0.129, 0.746, 0.125, 0.7459, 0.125, 0.7448, 0.129, 0.746, 0.1291, 0.75, 0.1285, 0.75, 0.125, 0.7459, 0.3832, 0.9918, 0.3832, 0.9934, 0.3815, 0.9935, 0.3816, 0.9918, 0.3832, 0.9934, 0.3832, 0.9949, 0.3815, 0.995, 0.3815, 0.9935, 0.3832, 0.9949, 0.3832, 0.9964, 0.3816, 0.9964, 0.3815, 0.995, 0.3832, 0.9964, 0.3832, 1.0, 0.3816, 1.0, 0.3816, 0.9964, 0.3816, 0.9918, 0.3815, 0.9935, 0.38, 0.9935, 0.3801, 0.9918, 0.3815, 0.9935, 0.3815, 0.995, 0.38, 0.995, 0.38, 0.9935, 0.3815, 0.995, 0.3816, 0.9964, 0.3801, 0.9962, 0.38, 0.995, 0.3816, 0.9964, 0.3816, 1.0, 0.3802, 1.0, 0.3801, 0.9962, 0.3801, 0.9918, 0.38, 0.9935, 0.3786, 0.9935, 0.3786, 0.9918, 0.38, 0.9935, 0.38, 0.995, 0.3788, 0.9949, 0.3786, 0.9935, 0.38, 0.995, 0.3801, 0.9962, 0.379, 0.996, 0.3788, 0.9949, 0.3801, 0.9962, 0.3802, 1.0, 0.3791, 1.0, 0.379, 0.996, 0.3786, 0.9918, 0.3786, 0.9935, 0.375, 0.9934, 0.375, 0.9918, 0.3786, 0.9935, 0.3788, 0.9949, 0.375, 0.9948, 0.375, 0.9934, 0.3788, 0.9949, 0.379, 0.996, 0.375, 0.9959, 0.375, 0.9948, 0.379, 0.996, 0.3791, 1.0, 0.3785, 1.0, 0.375, 0.9959, 0.3832, 0.00819, 0.3816, 0.00819, 0.3815, 0.006543, 0.3832, 0.006592, 0.3816, 0.00819, 0.3801, 0.00819, 0.38, 0.006541, 0.3815, 0.006543, 0.3801, 0.00819, 0.3786, 0.00819, 0.3786, 0.006555, 0.38, 0.006541, 0.3786, 0.00819, 0.375, 0.00819, 0.375, 0.006563, 0.3786, 0.006555, 0.3832, 0.006592, 0.3815, 0.006543, 0.3815, 0.004978, 0.3832, 0.005056, 0.3815, 0.006543, 0.38, 0.006541, 0.38, 0.005019, 0.3815, 0.004978, 0.38, 0.006541, 0.3786, 0.006555, 0.3788, 0.005115, 0.38, 0.005019, 0.3786, 0.006555, 0.375, 0.006563, 0.375, 0.00517, 0.3788, 0.005115, 0.3832, 0.005056, 0.3815, 0.004978, 0.3815, 0.003627, 0.3832, 0.00364, 0.3815, 0.004978, 0.38, 0.005019, 0.3801, 0.003783, 0.3815, 0.003627, 0.38, 0.005019, 0.3788, 0.005115, 0.379, 0.004005, 0.3801, 0.003783, 0.3788, 0.005115, 0.375, 0.00517, 0.375, 0.004124, 0.379, 0.004005, 0.3832, 0.00364, 0.3815, 0.003627, 0.3816, 0.0, 0.3832, 0.0, 0.3815, 0.003627, 0.3801, 0.003783, 0.3802, 0.0, 0.3816, 0.0, 0.3801, 0.003783, 0.379, 0.004005, 0.3791, 0.0, 0.3802, 0.0, 0.379, 0.004005, 0.375, 0.004124, 0.375, 0.003462, 0.3791, 0.0, 0.6168, 0.9918, 0.6184, 0.9918, 0.6185, 0.9935, 0.6168, 0.9934, 0.6184, 0.9918, 0.6199, 0.9918, 0.62, 0.9935, 0.6185, 0.9935, 0.6199, 0.9918, 0.6214, 0.9918, 0.6214, 0.9934, 0.62, 0.9935, 0.6214, 0.9918, 0.625, 0.9918, 0.625, 0.9934, 0.6214, 0.9934, 0.6168, 0.9934, 0.6185, 0.9935, 0.6185, 0.995, 0.6168, 0.9949, 0.6185, 0.9935, 0.62, 0.9935, 0.62, 0.995, 0.6185, 0.995, 0.62, 0.9935, 0.6214, 0.9934, 0.6212, 0.9949, 0.62, 0.995, 0.6214, 0.9934, 0.625, 0.9934, 0.625, 0.9948, 0.6212, 0.9949, 0.6168, 0.9949, 0.6185, 0.995, 0.6185, 0.9964, 0.6168, 0.9964, 0.6185, 0.995, 0.62, 0.995, 0.6199, 0.9962, 0.6185, 0.9964, 0.62, 0.995, 0.6212, 0.9949, 0.621, 0.996, 0.6199, 0.9962, 0.6212, 0.9949, 0.625, 0.9948, 0.625, 0.9959, 0.621, 0.996, 0.6168, 0.9964, 0.6185, 0.9964, 0.6184, 1.0, 0.6168, 1.0, 0.6185, 0.9964, 0.6199, 0.9962, 0.6198, 1.0, 0.6184, 1.0, 0.6199, 0.9962, 0.621, 0.996, 0.6209, 1.0, 0.6198, 1.0, 0.621, 0.996, 0.625, 0.9959, 0.625, 0.9965, 0.6209, 1.0, 0.8668, 0.7418, 0.8684, 0.7418, 0.8685, 0.7435, 0.8668, 0.7434, 0.8684, 0.7418, 0.8699, 0.7418, 0.87, 0.7435, 0.8685, 0.7435, 0.8699, 0.7418, 0.8714, 0.7418, 0.8714, 0.7434, 0.87, 0.7435, 0.8714, 0.7418, 0.875, 0.7418, 0.875, 0.7434, 0.8714, 0.7434, 0.8668, 0.7434, 0.8685, 0.7435, 0.8685, 0.745, 0.8668, 0.7449, 0.8685, 0.7435, 0.87, 0.7435, 0.87, 0.745, 0.8685, 0.745, 0.87, 0.7435, 0.8714, 0.7434, 0.8712, 0.7449, 0.87, 0.745, 0.8714, 0.7434, 0.875, 0.7434, 0.875, 0.7448, 0.8712, 0.7449, 0.8668, 0.7449, 0.8685, 0.745, 0.8685, 0.7464, 0.8668, 0.7464, 0.8685, 0.745, 0.87, 0.745, 0.8699, 0.7462, 0.8685, 0.7464, 0.87, 0.745, 0.8712, 0.7449, 0.871, 0.746, 0.8699, 0.7462, 0.8712, 0.7449, 0.875, 0.7448, 0.875, 0.7459, 0.871, 0.746, 0.8668, 0.7464, 0.8685, 0.7464, 0.8684, 0.75, 0.8668, 0.75, 0.8685, 0.7464, 0.8699, 0.7462, 0.8698, 0.75, 0.8684, 0.75, 0.8699, 0.7462, 0.871, 0.746, 0.8709, 0.75, 0.8698, 0.75, 0.871, 0.746, 0.875, 0.7459, 0.875, 0.7465, 0.8709, 0.75, 0.6168, 0.00819, 0.6168, 0.006592, 0.6185, 0.006523, 0.6184, 0.00819, 0.6168, 0.006592, 0.6168, 0.005056, 0.6185, 0.004974, 0.6185, 0.006523, 0.6168, 0.005056, 0.6168, 0.00364, 0.6184, 0.003634, 0.6185, 0.004974, 0.6168, 0.00364, 0.6168, 0.0, 0.6184, 0.0, 0.6184, 0.003634, 0.6184, 0.00819, 0.6185, 0.006523, 0.62, 0.006522, 0.6199, 0.00819, 0.6185, 0.006523, 0.6185, 0.004974, 0.62, 0.005012, 0.62, 0.006522, 0.6185, 0.004974, 0.6184, 0.003634, 0.6199, 0.003784, 0.62, 0.005012, 0.6184, 0.003634, 0.6184, 0.0, 0.6198, 0.0, 0.6199, 0.003784, 0.6199, 0.00819, 0.62, 0.006522, 0.6214, 0.006545, 0.6214, 0.00819, 0.62, 0.006522, 0.62, 0.005012, 0.6212, 0.005111, 0.6214, 0.006545, 0.62, 0.005012, 0.6199, 0.003784, 0.621, 0.004005, 0.6212, 0.005111, 0.6199, 0.003784, 0.6198, 0.0, 0.6209, 0.0, 0.621, 0.004005, 0.6214, 0.00819, 0.6214, 0.006545, 0.625, 0.006563, 0.625, 0.00819, 0.6214, 0.006545, 0.6212, 0.005111, 0.625, 0.00517, 0.625, 0.006563, 0.6212, 0.005111, 0.621, 0.004005, 0.625, 0.004124, 0.625, 0.00517, 0.621, 0.004005, 0.6209, 0.0, 0.6215, 0.0, 0.625, 0.004124, 0.1332, 0.5082, 0.1316, 0.5082, 0.1315, 0.5065, 0.1332, 0.5066, 0.1316, 0.5082, 0.1301, 0.5082, 0.13, 0.5065, 0.1315, 0.5065, 0.1301, 0.5082, 0.1286, 0.5082, 0.1286, 0.5066, 0.13, 0.5065, 0.1286, 0.5082, 0.125, 0.5082, 0.125, 0.5066, 0.1286, 0.5066, 0.1332, 0.5066, 0.1315, 0.5065, 0.1315, 0.505, 0.1332, 0.5051, 0.1315, 0.5065, 0.13, 0.5065, 0.13, 0.505, 0.1315, 0.505, 0.13, 0.5065, 0.1286, 0.5066, 0.1288, 0.5051, 0.13, 0.505, 0.1286, 0.5066, 0.125, 0.5066, 0.125, 0.5052, 0.1288, 0.5051, 0.1332, 0.5051, 0.1315, 0.505, 0.1315, 0.5036, 0.1332, 0.5036, 0.1315, 0.505, 0.13, 0.505, 0.1301, 0.5038, 0.1315, 0.5036, 0.13, 0.505, 0.1288, 0.5051, 0.129, 0.504, 0.1301, 0.5038, 0.1288, 0.5051, 0.125, 0.5052, 0.125, 0.5041, 0.129, 0.504, 0.1332, 0.5036, 0.1315, 0.5036, 0.1316, 0.5, 0.1332, 0.5, 0.1315, 0.5036, 0.1301, 0.5038, 0.1302, 0.5, 0.1316, 0.5, 0.1301, 0.5038, 0.129, 0.504, 0.1291, 0.5, 0.1302, 0.5, 0.129, 0.504, 0.125, 0.5041, 0.125, 0.5035, 0.1291, 0.5, 0.3832, 0.2418, 0.3832, 0.2434, 0.3815, 0.2435, 0.3816, 0.2418, 0.3832, 0.2434, 0.3832, 0.2449, 0.3815, 0.245, 0.3815, 0.2435, 0.3832, 0.2449, 0.3832, 0.2464, 0.3816, 0.2464, 0.3815, 0.245, 0.3832, 0.2464, 0.3832, 0.25, 0.3816, 0.25, 0.3816, 0.2464, 0.3816, 0.2418, 0.3815, 0.2435, 0.38, 0.2435, 0.3801, 0.2418, 0.3815, 0.2435, 0.3815, 0.245, 0.38, 0.245, 0.38, 0.2435, 0.3815, 0.245, 0.3816, 0.2464, 0.3801, 0.2462, 0.38, 0.245, 0.3816, 0.2464, 0.3816, 0.25, 0.3802, 0.25, 0.3801, 0.2462, 0.3801, 0.2418, 0.38, 0.2435, 0.3786, 0.2435, 0.3786, 0.2418, 0.38, 0.2435, 0.38, 0.245, 0.3788, 0.2449, 0.3786, 0.2435, 0.38, 0.245, 0.3801, 0.2462, 0.379, 0.246, 0.3788, 0.2449, 0.3801, 0.2462, 0.3802, 0.25, 0.3791, 0.25, 0.379, 0.246, 0.3786, 0.2418, 0.3786, 0.2435, 0.375, 0.2434, 0.375, 0.2418, 0.3786, 0.2435, 0.3788, 0.2449, 0.375, 0.2448, 0.375, 0.2434, 0.3788, 0.2449, 0.379, 0.246, 0.375, 0.2459, 0.375, 0.2448, 0.379, 0.246, 0.3791, 0.25, 0.3785, 0.25, 0.375, 0.2459, 0.3832, 0.2582, 0.3816, 0.2582, 0.3815, 0.2565, 0.3832, 0.2566, 0.3816, 0.2582, 0.3801, 0.2582, 0.38, 0.2565, 0.3815, 0.2565, 0.3801, 0.2582, 0.3786, 0.2582, 0.3786, 0.2566, 0.38, 0.2565, 0.3786, 0.2582, 0.375, 0.2582, 0.375, 0.2566, 0.3786, 0.2566, 0.3832, 0.2566, 0.3815, 0.2565, 0.3815, 0.255, 0.3832, 0.2551, 0.3815, 0.2565, 0.38, 0.2565, 0.38, 0.255, 0.3815, 0.255, 0.38, 0.2565, 0.3786, 0.2566, 0.3788, 0.2551, 0.38, 0.255, 0.3786, 0.2566, 0.375, 0.2566, 0.375, 0.2552, 0.3788, 0.2551, 0.3832, 0.2551, 0.3815, 0.255, 0.3815, 0.2536, 0.3832, 0.2536, 0.3815, 0.255, 0.38, 0.255, 0.3801, 0.2538, 0.3815, 0.2536, 0.38, 0.255, 0.3788, 0.2551, 0.379, 0.254, 0.3801, 0.2538, 0.3788, 0.2551, 0.375, 0.2552, 0.375, 0.2541, 0.379, 0.254, 0.3832, 0.2536, 0.3815, 0.2536, 0.3816, 0.25, 0.3832, 0.25, 0.3815, 0.2536, 0.3801, 0.2538, 0.3802, 0.25, 0.3816, 0.25, 0.3801, 0.2538, 0.379, 0.254, 0.3791, 0.25, 0.3802, 0.25, 0.379, 0.254, 0.375, 0.2541, 0.375, 0.2535, 0.3791, 0.25, 0.8668, 0.5082, 0.8668, 0.5066, 0.8685, 0.5065, 0.8684, 0.5082, 0.8668, 0.5066, 0.8668, 0.5051, 0.8685, 0.505, 0.8685, 0.5065, 0.8668, 0.5051, 0.8668, 0.5036, 0.8684, 0.5036, 0.8685, 0.505, 0.8668, 0.5036, 0.8668, 0.5, 0.8684, 0.5, 0.8684, 0.5036, 0.8684, 0.5082, 0.8685, 0.5065, 0.87, 0.5065, 0.8699, 0.5082, 0.8685, 0.5065, 0.8685, 0.505, 0.87, 0.505, 0.87, 0.5065, 0.8685, 0.505, 0.8684, 0.5036, 0.8699, 0.5038, 0.87, 0.505, 0.8684, 0.5036, 0.8684, 0.5, 0.8698, 0.5, 0.8699, 0.5038, 0.8699, 0.5082, 0.87, 0.5065, 0.8714, 0.5065, 0.8714, 0.5082, 0.87, 0.5065, 0.87, 0.505, 0.8712, 0.5051, 0.8714, 0.5065, 0.87, 0.505, 0.8699, 0.5038, 0.871, 0.504, 0.8712, 0.5051, 0.8699, 0.5038, 0.8698, 0.5, 0.8709, 0.5, 0.871, 0.504, 0.8714, 0.5082, 0.8714, 0.5065, 0.875, 0.5066, 0.875, 0.5082, 0.8714, 0.5065, 0.8712, 0.5051, 0.875, 0.5052, 0.875, 0.5066, 0.8712, 0.5051, 0.871, 0.504, 0.875, 0.5041, 0.875, 0.5052, 0.871, 0.504, 0.8709, 0.5, 0.8715, 0.5, 0.875, 0.5041, 0.6168, 0.2582, 0.6168, 0.2566, 0.6185, 0.2565, 0.6184, 0.2582, 0.6168, 0.2566, 0.6168, 0.2551, 0.6185, 0.255, 0.6185, 0.2565, 0.6168, 0.2551, 0.6168, 0.2536, 0.6184, 0.2536, 0.6185, 0.255, 0.6168, 0.2536, 0.6168, 0.25, 0.6184, 0.25, 0.6184, 0.2536, 0.6184, 0.2582, 0.6185, 0.2565, 0.62, 0.2565, 0.6199, 0.2582, 0.6185, 0.2565, 0.6185, 0.255, 0.62, 0.255, 0.62, 0.2565, 0.6185, 0.255, 0.6184, 0.2536, 0.6199, 0.2538, 0.62, 0.255, 0.6184, 0.2536, 0.6184, 0.25, 0.6198, 0.25, 0.6199, 0.2538, 0.6199, 0.2582, 0.62, 0.2565, 0.6214, 0.2565, 0.6214, 0.2582, 0.62, 0.2565, 0.62, 0.255, 0.6212, 0.2551, 0.6214, 0.2565, 0.62, 0.255, 0.6199, 0.2538, 0.621, 0.254, 0.6212, 0.2551, 0.6199, 0.2538, 0.6198, 0.25, 0.6209, 0.25, 0.621, 0.254, 0.6214, 0.2582, 0.6214, 0.2565, 0.625, 0.2566, 0.625, 0.2582, 0.6214, 0.2565, 0.6212, 0.2551, 0.625, 0.2552, 0.625, 0.2566, 0.6212, 0.2551, 0.621, 0.254, 0.625, 0.2541, 0.625, 0.2552, 0.621, 0.254, 0.6209, 0.25, 0.6215, 0.25, 0.625, 0.2541, 0.6168, 0.2418, 0.6184, 0.2418, 0.6185, 0.2435, 0.6168, 0.2434, 0.6184, 0.2418, 0.6199, 0.2418, 0.62, 0.2435, 0.6185, 0.2435, 0.6199, 0.2418, 0.6214, 0.2418, 0.6214, 0.2434, 0.62, 0.2435, 0.6214, 0.2418, 0.625, 0.2418, 0.625, 0.2434, 0.6214, 0.2434, 0.6168, 0.2434, 0.6185, 0.2435, 0.6185, 0.245, 0.6168, 0.2449, 0.6185, 0.2435, 0.62, 0.2435, 0.62, 0.245, 0.6185, 0.245, 0.62, 0.2435, 0.6214, 0.2434, 0.6212, 0.2449, 0.62, 0.245, 0.6214, 0.2434, 0.625, 0.2434, 0.625, 0.2448, 0.6212, 0.2449, 0.6168, 0.2449, 0.6185, 0.245, 0.6185, 0.2464, 0.6168, 0.2464, 0.6185, 0.245, 0.62, 0.245, 0.6199, 0.2462, 0.6185, 0.2464, 0.62, 0.245, 0.6212, 0.2449, 0.621, 0.246, 0.6199, 0.2462, 0.6212, 0.2449, 0.625, 0.2448, 0.625, 0.2459, 0.621, 0.246, 0.6168, 0.2464, 0.6185, 0.2464, 0.6184, 0.25, 0.6168, 0.25, 0.6185, 0.2464, 0.6199, 0.2462, 0.6198, 0.25, 0.6184, 0.25, 0.6199, 0.2462, 0.621, 0.246, 0.6209, 0.25, 0.6198, 0.25, 0.621, 0.246, 0.625, 0.2459, 0.625, 0.2465, 0.6209, 0.25, 0.3668, 0.7418, 0.3684, 0.7418, 0.3685, 0.7435, 0.3668, 0.7434, 0.3684, 0.7418, 0.3699, 0.7418, 0.37, 0.7435, 0.3685, 0.7435, 0.3699, 0.7418, 0.3714, 0.7418, 0.3714, 0.7434, 0.37, 0.7435, 0.3714, 0.7418, 0.375, 0.7418, 0.375, 0.7434, 0.3714, 0.7434, 0.3668, 0.7434, 0.3685, 0.7435, 0.3685, 0.745, 0.3668, 0.7449, 0.3685, 0.7435, 0.37, 0.7435, 0.37, 0.745, 0.3685, 0.745, 0.37, 0.7435, 0.3714, 0.7434, 0.3712, 0.7449, 0.37, 0.745, 0.3714, 0.7434, 0.375, 0.7434, 0.375, 0.7448, 0.3712, 0.7449, 0.3668, 0.7449, 0.3685, 0.745, 0.3685, 0.7464, 0.3668, 0.7464, 0.3685, 0.745, 0.37, 0.745, 0.3699, 0.7462, 0.3685, 0.7464, 0.37, 0.745, 0.3712, 0.7449, 0.371, 0.746, 0.3699, 0.7462, 0.3712, 0.7449, 0.375, 0.7448, 0.375, 0.7459, 0.371, 0.746, 0.3668, 0.7464, 0.3685, 0.7464, 0.3684, 0.75, 0.3668, 0.75, 0.3685, 0.7464, 0.3699, 0.7462, 0.3698, 0.75, 0.3684, 0.75, 0.3699, 0.7462, 0.371, 0.746, 0.3709, 0.75, 0.3698, 0.75, 0.371, 0.746, 0.375, 0.7459, 0.3762, 0.75, 0.3709, 0.75, 0.3832, 0.7418, 0.3832, 0.7434, 0.3815, 0.7435, 0.3816, 0.7418, 0.3832, 0.7434, 0.3832, 0.7449, 0.3815, 0.745, 0.3815, 0.7435, 0.3832, 0.7449, 0.3832, 0.7464, 0.3816, 0.7464, 0.3815, 0.745, 0.3832, 0.7464, 0.3832, 0.75, 0.3816, 0.75, 0.3816, 0.7464, 0.3816, 0.7418, 0.3815, 0.7435, 0.38, 0.7435, 0.3801, 0.7418, 0.3815, 0.7435, 0.3815, 0.745, 0.38, 0.745, 0.38, 0.7435, 0.3815, 0.745, 0.3816, 0.7464, 0.3801, 0.7462, 0.38, 0.745, 0.3816, 0.7464, 0.3816, 0.75, 0.3802, 0.75, 0.3801, 0.7462, 0.3801, 0.7418, 0.38, 0.7435, 0.3786, 0.7435, 0.3786, 0.7418, 0.38, 0.7435, 0.38, 0.745, 0.3788, 0.7449, 0.3786, 0.7435, 0.38, 0.745, 0.3801, 0.7462, 0.379, 0.746, 0.3788, 0.7449, 0.3801, 0.7462, 0.3802, 0.75, 0.3791, 0.75, 0.379, 0.746, 0.3786, 0.7418, 0.3786, 0.7435, 0.375, 0.7434, 0.375, 0.7418, 0.3786, 0.7435, 0.3788, 0.7449, 0.375, 0.7448, 0.375, 0.7434, 0.3788, 0.7449, 0.379, 0.746, 0.375, 0.7459, 0.375, 0.7448, 0.379, 0.746, 0.3791, 0.75, 0.3762, 0.75, 0.375, 0.7459, 0.3832, 0.7582, 0.3816, 0.7582, 0.3815, 0.7565, 0.3832, 0.7566, 0.3816, 0.7582, 0.3801, 0.7582, 0.38, 0.7565, 0.3815, 0.7565, 0.3801, 0.7582, 0.3786, 0.7582, 0.3786, 0.7566, 0.38, 0.7565, 0.3786, 0.7582, 0.375, 0.7582, 0.375, 0.7566, 0.3786, 0.7566, 0.3832, 0.7566, 0.3815, 0.7565, 0.3815, 0.755, 0.3832, 0.7551, 0.3815, 0.7565, 0.38, 0.7565, 0.38, 0.755, 0.3815, 0.755, 0.38, 0.7565, 0.3786, 0.7566, 0.3788, 0.7551, 0.38, 0.755, 0.3786, 0.7566, 0.375, 0.7566, 0.375, 0.7552, 0.3788, 0.7551, 0.3832, 0.7551, 0.3815, 0.755, 0.3815, 0.7536, 0.3832, 0.7536, 0.3815, 0.755, 0.38, 0.755, 0.3801, 0.7538, 0.3815, 0.7536, 0.38, 0.755, 0.3788, 0.7551, 0.379, 0.754, 0.3801, 0.7538, 0.3788, 0.7551, 0.375, 0.7552, 0.375, 0.7541, 0.379, 0.754, 0.3832, 0.7536, 0.3815, 0.7536, 0.3816, 0.75, 0.3832, 0.75, 0.3815, 0.7536, 0.3801, 0.7538, 0.3802, 0.75, 0.3816, 0.75, 0.3801, 0.7538, 0.379, 0.754, 0.3791, 0.75, 0.3802, 0.75, 0.379, 0.754, 0.375, 0.7541, 0.3762, 0.75, 0.3791, 0.75, 0.6332, 0.7418, 0.6332, 0.7434, 0.6315, 0.7435, 0.6316, 0.7418, 0.6332, 0.7434, 0.6332, 0.7449, 0.6315, 0.745, 0.6315, 0.7435, 0.6332, 0.7449, 0.6332, 0.7464, 0.6316, 0.7464, 0.6315, 0.745, 0.6332, 0.7464, 0.6332, 0.75, 0.6316, 0.75, 0.6316, 0.7464, 0.6316, 0.7418, 0.6315, 0.7435, 0.63, 0.7435, 0.6301, 0.7418, 0.6315, 0.7435, 0.6315, 0.745, 0.63, 0.745, 0.63, 0.7435, 0.6315, 0.745, 0.6316, 0.7464, 0.6301, 0.7462, 0.63, 0.745, 0.6316, 0.7464, 0.6316, 0.75, 0.6302, 0.75, 0.6301, 0.7462, 0.6301, 0.7418, 0.63, 0.7435, 0.6286, 0.7435, 0.6286, 0.7418, 0.63, 0.7435, 0.63, 0.745, 0.6288, 0.7449, 0.6286, 0.7435, 0.63, 0.745, 0.6301, 0.7462, 0.629, 0.746, 0.6288, 0.7449, 0.6301, 0.7462, 0.6302, 0.75, 0.6291, 0.75, 0.629, 0.746, 0.6286, 0.7418, 0.6286, 0.7435, 0.625, 0.7434, 0.625, 0.7418, 0.6286, 0.7435, 0.6288, 0.7449, 0.625, 0.7448, 0.625, 0.7434, 0.6288, 0.7449, 0.629, 0.746, 0.625, 0.7459, 0.625, 0.7448, 0.629, 0.746, 0.6291, 0.75, 0.625, 0.7488, 0.625, 0.7459, 0.6168, 0.7582, 0.6168, 0.7566, 0.6185, 0.7565, 0.6184, 0.7582, 0.6168, 0.7566, 0.6168, 0.7551, 0.6185, 0.755, 0.6185, 0.7565, 0.6168, 0.7551, 0.6168, 0.7536, 0.6184, 0.7536, 0.6185, 0.755, 0.6168, 0.7536, 0.6168, 0.75, 0.6184, 0.75, 0.6184, 0.7536, 0.6184, 0.7582, 0.6185, 0.7565, 0.62, 0.7565, 0.6199, 0.7582, 0.6185, 0.7565, 0.6185, 0.755, 0.62, 0.755, 0.62, 0.7565, 0.6185, 0.755, 0.6184, 0.7536, 0.6199, 0.7538, 0.62, 0.755, 0.6184, 0.7536, 0.6184, 0.75, 0.6198, 0.75, 0.6199, 0.7538, 0.6199, 0.7582, 0.62, 0.7565, 0.6214, 0.7565, 0.6214, 0.7582, 0.62, 0.7565, 0.62, 0.755, 0.6212, 0.7551, 0.6214, 0.7565, 0.62, 0.755, 0.6199, 0.7538, 0.621, 0.754, 0.6212, 0.7551, 0.6199, 0.7538, 0.6198, 0.75, 0.6209, 0.75, 0.621, 0.754, 0.6214, 0.7582, 0.6214, 0.7565, 0.625, 0.7566, 0.625, 0.7582, 0.6214, 0.7565, 0.6212, 0.7551, 0.625, 0.7552, 0.625, 0.7566, 0.6212, 0.7551, 0.621, 0.754, 0.625, 0.7541, 0.625, 0.7552, 0.621, 0.754, 0.6209, 0.75, 0.625, 0.7488, 0.625, 0.7541, 0.6168, 0.7418, 0.6184, 0.7418, 0.6185, 0.7435, 0.6168, 0.7434, 0.6184, 0.7418, 0.6199, 0.7418, 0.62, 0.7435, 0.6185, 0.7435, 0.6199, 0.7418, 0.6214, 0.7418, 0.6214, 0.7434, 0.62, 0.7435, 0.6214, 0.7418, 0.625, 0.7418, 0.625, 0.7434, 0.6214, 0.7434, 0.6168, 0.7434, 0.6185, 0.7435, 0.6185, 0.745, 0.6168, 0.7449, 0.6185, 0.7435, 0.62, 0.7435, 0.62, 0.745, 0.6185, 0.745, 0.62, 0.7435, 0.6214, 0.7434, 0.6212, 0.7449, 0.62, 0.745, 0.6214, 0.7434, 0.625, 0.7434, 0.625, 0.7448, 0.6212, 0.7449, 0.6168, 0.7449, 0.6185, 0.745, 0.6185, 0.7464, 0.6168, 0.7464, 0.6185, 0.745, 0.62, 0.745, 0.6199, 0.7462, 0.6185, 0.7464, 0.62, 0.745, 0.6212, 0.7449, 0.621, 0.746, 0.6199, 0.7462, 0.6212, 0.7449, 0.625, 0.7448, 0.625, 0.7459, 0.621, 0.746, 0.6168, 0.7464, 0.6185, 0.7464, 0.6184, 0.75, 0.6168, 0.75, 0.6185, 0.7464, 0.6199, 0.7462, 0.6198, 0.75, 0.6184, 0.75, 0.6199, 0.7462, 0.621, 0.746, 0.6209, 0.75, 0.6198, 0.75, 0.621, 0.746, 0.625, 0.7459, 0.625, 0.7488, 0.6209, 0.75, 0.3668, 0.5082, 0.3668, 0.5066, 0.3685, 0.5065, 0.3684, 0.5082, 0.3668, 0.5066, 0.3668, 0.5051, 0.3685, 0.505, 0.3685, 0.5065, 0.3668, 0.5051, 0.3668, 0.5036, 0.3684, 0.5036, 0.3685, 0.505, 0.3668, 0.5036, 0.3668, 0.5, 0.3684, 0.5, 0.3684, 0.5036, 0.3684, 0.5082, 0.3685, 0.5065, 0.37, 0.5065, 0.3699, 0.5082, 0.3685, 0.5065, 0.3685, 0.505, 0.37, 0.505, 0.37, 0.5065, 0.3685, 0.505, 0.3684, 0.5036, 0.3699, 0.5038, 0.37, 0.505, 0.3684, 0.5036, 0.3684, 0.5, 0.3698, 0.5, 0.3699, 0.5038, 0.3699, 0.5082, 0.37, 0.5065, 0.3714, 0.5065, 0.3714, 0.5082, 0.37, 0.5065, 0.37, 0.505, 0.3712, 0.5051, 0.3714, 0.5065, 0.37, 0.505, 0.3699, 0.5038, 0.371, 0.504, 0.3712, 0.5051, 0.3699, 0.5038, 0.3698, 0.5, 0.3709, 0.5, 0.371, 0.504, 0.3714, 0.5082, 0.3714, 0.5065, 0.375, 0.5066, 0.375, 0.5082, 0.3714, 0.5065, 0.3712, 0.5051, 0.375, 0.5052, 0.375, 0.5066, 0.3712, 0.5051, 0.371, 0.504, 0.375, 0.5041, 0.375, 0.5052, 0.371, 0.504, 0.3709, 0.5, 0.375, 0.5012, 0.375, 0.5041, 0.3832, 0.4918, 0.3832, 0.4934, 0.3815, 0.4935, 0.3816, 0.4918, 0.3832, 0.4934, 0.3832, 0.4949, 0.3815, 0.495, 0.3815, 0.4935, 0.3832, 0.4949, 0.3832, 0.4964, 0.3816, 0.4964, 0.3815, 0.495, 0.3832, 0.4964, 0.3832, 0.5, 0.3816, 0.5, 0.3816, 0.4964, 0.3816, 0.4918, 0.3815, 0.4935, 0.38, 0.4935, 0.3801, 0.4918, 0.3815, 0.4935, 0.3815, 0.495, 0.38, 0.495, 0.38, 0.4935, 0.3815, 0.495, 0.3816, 0.4964, 0.3801, 0.4962, 0.38, 0.495, 0.3816, 0.4964, 0.3816, 0.5, 0.3802, 0.5, 0.3801, 0.4962, 0.3801, 0.4918, 0.38, 0.4935, 0.3786, 0.4935, 0.3786, 0.4918, 0.38, 0.4935, 0.38, 0.495, 0.3788, 0.4949, 0.3786, 0.4935, 0.38, 0.495, 0.3801, 0.4962, 0.379, 0.496, 0.3788, 0.4949, 0.3801, 0.4962, 0.3802, 0.5, 0.3791, 0.5, 0.379, 0.496, 0.3786, 0.4918, 0.3786, 0.4935, 0.375, 0.4934, 0.375, 0.4918, 0.3786, 0.4935, 0.3788, 0.4949, 0.375, 0.4948, 0.375, 0.4934, 0.3788, 0.4949, 0.379, 0.496, 0.375, 0.4959, 0.375, 0.4948, 0.379, 0.496, 0.3791, 0.5, 0.375, 0.5012, 0.375, 0.4959, 0.3832, 0.5082, 0.3816, 0.5082, 0.3815, 0.5065, 0.3832, 0.5066, 0.3816, 0.5082, 0.3801, 0.5082, 0.38, 0.5065, 0.3815, 0.5065, 0.3801, 0.5082, 0.3786, 0.5082, 0.3786, 0.5066, 0.38, 0.5065, 0.3786, 0.5082, 0.375, 0.5082, 0.375, 0.5066, 0.3786, 0.5066, 0.3832, 0.5066, 0.3815, 0.5065, 0.3815, 0.505, 0.3832, 0.5051, 0.3815, 0.5065, 0.38, 0.5065, 0.38, 0.505, 0.3815, 0.505, 0.38, 0.5065, 0.3786, 0.5066, 0.3788, 0.5051, 0.38, 0.505, 0.3786, 0.5066, 0.375, 0.5066, 0.375, 0.5052, 0.3788, 0.5051, 0.3832, 0.5051, 0.3815, 0.505, 0.3815, 0.5036, 0.3832, 0.5036, 0.3815, 0.505, 0.38, 0.505, 0.3801, 0.5038, 0.3815, 0.5036, 0.38, 0.505, 0.3788, 0.5051, 0.379, 0.504, 0.3801, 0.5038, 0.3788, 0.5051, 0.375, 0.5052, 0.375, 0.5041, 0.379, 0.504, 0.3832, 0.5036, 0.3815, 0.5036, 0.3816, 0.5, 0.3832, 0.5, 0.3815, 0.5036, 0.3801, 0.5038, 0.3802, 0.5, 0.3816, 0.5, 0.3801, 0.5038, 0.379, 0.504, 0.3791, 0.5, 0.3802, 0.5, 0.379, 0.504, 0.375, 0.5041, 0.375, 0.5012, 0.3791, 0.5, 0.6332, 0.5082, 0.6316, 0.5082, 0.6315, 0.5065, 0.6332, 0.5066, 0.6316, 0.5082, 0.6301, 0.5082, 0.63, 0.5065, 0.6315, 0.5065, 0.6301, 0.5082, 0.6286, 0.5082, 0.6286, 0.5066, 0.63, 0.5065, 0.6286, 0.5082, 0.625, 0.5082, 0.625, 0.5066, 0.6286, 0.5066, 0.6332, 0.5066, 0.6315, 0.5065, 0.6315, 0.505, 0.6332, 0.5051, 0.6315, 0.5065, 0.63, 0.5065, 0.63, 0.505, 0.6315, 0.505, 0.63, 0.5065, 0.6286, 0.5066, 0.6288, 0.5051, 0.63, 0.505, 0.6286, 0.5066, 0.625, 0.5066, 0.625, 0.5052, 0.6288, 0.5051, 0.6332, 0.5051, 0.6315, 0.505, 0.6315, 0.5036, 0.6332, 0.5036, 0.6315, 0.505, 0.63, 0.505, 0.6301, 0.5038, 0.6315, 0.5036, 0.63, 0.505, 0.6288, 0.5051, 0.629, 0.504, 0.6301, 0.5038, 0.6288, 0.5051, 0.625, 0.5052, 0.625, 0.5041, 0.629, 0.504, 0.6332, 0.5036, 0.6315, 0.5036, 0.6316, 0.5, 0.6332, 0.5, 0.6315, 0.5036, 0.6301, 0.5038, 0.6302, 0.5, 0.6316, 0.5, 0.6301, 0.5038, 0.629, 0.504, 0.6291, 0.5, 0.6302, 0.5, 0.629, 0.504, 0.625, 0.5041, 0.6238, 0.5, 0.6291, 0.5, 0.6168, 0.5082, 0.6168, 0.5066, 0.6185, 0.5065, 0.6184, 0.5082, 0.6168, 0.5066, 0.6168, 0.5051, 0.6185, 0.505, 0.6185, 0.5065, 0.6168, 0.5051, 0.6168, 0.5036, 0.6184, 0.5036, 0.6185, 0.505, 0.6168, 0.5036, 0.6168, 0.5, 0.6184, 0.5, 0.6184, 0.5036, 0.6184, 0.5082, 0.6185, 0.5065, 0.62, 0.5065, 0.6199, 0.5082, 0.6185, 0.5065, 0.6185, 0.505, 0.62, 0.505, 0.62, 0.5065, 0.6185, 0.505, 0.6184, 0.5036, 0.6199, 0.5038, 0.62, 0.505, 0.6184, 0.5036, 0.6184, 0.5, 0.6198, 0.5, 0.6199, 0.5038, 0.6199, 0.5082, 0.62, 0.5065, 0.6214, 0.5065, 0.6214, 0.5082, 0.62, 0.5065, 0.62, 0.505, 0.6212, 0.5051, 0.6214, 0.5065, 0.62, 0.505, 0.6199, 0.5038, 0.621, 0.504, 0.6212, 0.5051, 0.6199, 0.5038, 0.6198, 0.5, 0.6209, 0.5, 0.621, 0.504, 0.6214, 0.5082, 0.6214, 0.5065, 0.625, 0.5066, 0.625, 0.5082, 0.6214, 0.5065, 0.6212, 0.5051, 0.625, 0.5052, 0.625, 0.5066, 0.6212, 0.5051, 0.621, 0.504, 0.625, 0.5041, 0.625, 0.5052, 0.621, 0.504, 0.6209, 0.5, 0.6238, 0.5, 0.625, 0.5041, 0.6168, 0.4918, 0.6184, 0.4918, 0.6185, 0.4935, 0.6168, 0.4934, 0.6184, 0.4918, 0.6199, 0.4918, 0.62, 0.4935, 0.6185, 0.4935, 0.6199, 0.4918, 0.6214, 0.4918, 0.6214, 0.4934, 0.62, 0.4935, 0.6214, 0.4918, 0.625, 0.4918, 0.625, 0.4934, 0.6214, 0.4934, 0.6168, 0.4934, 0.6185, 0.4935, 0.6185, 0.495, 0.6168, 0.4949, 0.6185, 0.4935, 0.62, 0.4935, 0.62, 0.495, 0.6185, 0.495, 0.62, 0.4935, 0.6214, 0.4934, 0.6212, 0.4949, 0.62, 0.495, 0.6214, 0.4934, 0.625, 0.4934, 0.625, 0.4948, 0.6212, 0.4949, 0.6168, 0.4949, 0.6185, 0.495, 0.6185, 0.4964, 0.6168, 0.4964, 0.6185, 0.495, 0.62, 0.495, 0.6199, 0.4962, 0.6185, 0.4964, 0.62, 0.495, 0.6212, 0.4949, 0.621, 0.496, 0.6199, 0.4962, 0.6212, 0.4949, 0.625, 0.4948, 0.625, 0.4959, 0.621, 0.496, 0.6168, 0.4964, 0.6185, 0.4964, 0.6184, 0.5, 0.6168, 0.5, 0.6185, 0.4964, 0.6199, 0.4962, 0.6198, 0.5, 0.6184, 0.5, 0.6199, 0.4962, 0.621, 0.496, 0.6209, 0.5, 0.6198, 0.5, 0.621, 0.496, 0.625, 0.4959, 0.6238, 0.5, 0.6209, 0.5, 0.1332, 0.5082, 0.1332, 0.7418, 0.1316, 0.7418, 0.1316, 0.5082, 0.1316, 0.5082, 0.1316, 0.7418, 0.1301, 0.7418, 0.1301, 0.5082, 0.1301, 0.5082, 0.1301, 0.7418, 0.1286, 0.7418, 0.1286, 0.5082, 0.1286, 0.5082, 0.1286, 0.7418, 0.125, 0.7418, 0.125, 0.5082, 0.375, 0.2418, 0.375, 0.00819, 0.3786, 0.00819, 0.3786, 0.2418, 0.3786, 0.2418, 0.3786, 0.00819, 0.3801, 0.00819, 0.3801, 0.2418, 0.3801, 0.2418, 0.3801, 0.00819, 0.3816, 0.00819, 0.3816, 0.2418, 0.3816, 0.2418, 0.3816, 0.00819, 0.3832, 0.00819, 0.3832, 0.2418, 0.3832, 0.9918, 0.6168, 0.9918, 0.6168, 0.9934, 0.3832, 0.9934, 0.3832, 0.9934, 0.6168, 0.9934, 0.6168, 0.9949, 0.3832, 0.9949, 0.3832, 0.9949, 0.6168, 0.9949, 0.6168, 0.9964, 0.3832, 0.9964, 0.3832, 0.9964, 0.6168, 0.9964, 0.6168, 1.0, 0.3832, 1.0, 0.3832, 0.0, 0.6168, 0.0, 0.6168, 0.00364, 0.3832, 0.00364, 0.3832, 0.00364, 0.6168, 0.00364, 0.6168, 0.005056, 0.3832, 0.005056, 0.3832, 0.005056, 0.6168, 0.005056, 0.6168, 0.006592, 0.3832, 0.006592, 0.3832, 0.006592, 0.6168, 0.006592, 0.6168, 0.00819, 0.3832, 0.00819, 0.8668, 0.7418, 0.8668, 0.5082, 0.8684, 0.5082, 0.8684, 0.7418, 0.8684, 0.7418, 0.8684, 0.5082, 0.8699, 0.5082, 0.8699, 0.7418, 0.8699, 0.7418, 0.8699, 0.5082, 0.8714, 0.5082, 0.8714, 0.7418, 0.8714, 0.7418, 0.8714, 0.5082, 0.875, 0.5082, 0.875, 0.7418, 0.625, 0.00819, 0.625, 0.2418, 0.6214, 0.2418, 0.6214, 0.00819, 0.6214, 0.00819, 0.6214, 0.2418, 0.6199, 0.2418, 0.6199, 0.00819, 0.6199, 0.00819, 0.6199, 0.2418, 0.6184, 0.2418, 0.6184, 0.00819, 0.6184, 0.00819, 0.6184, 0.2418, 0.6168, 0.2418, 0.6168, 0.00819, 0.6168, 0.2582, 0.3832, 0.2582, 0.3832, 0.2566, 0.6168, 0.2566, 0.6168, 0.2566, 0.3832, 0.2566, 0.3832, 0.2551, 0.6168, 0.2551, 0.6168, 0.2551, 0.3832, 0.2551, 0.3832, 0.2536, 0.6168, 0.2536, 0.6168, 0.2536, 0.3832, 0.2536, 0.3832, 0.25, 0.6168, 0.25, 0.6168, 0.25, 0.3832, 0.25, 0.3832, 0.2464, 0.6168, 0.2464, 0.6168, 0.2464, 0.3832, 0.2464, 0.3832, 0.2449, 0.6168, 0.2449, 0.6168, 0.2449, 0.3832, 0.2449, 0.3832, 0.2434, 0.6168, 0.2434, 0.6168, 0.2434, 0.3832, 0.2434, 0.3832, 0.2418, 0.6168, 0.2418, 0.3668, 0.5082, 0.1332, 0.5082, 0.1332, 0.5066, 0.3668, 0.5066, 0.3668, 0.5066, 0.1332, 0.5066, 0.1332, 0.5051, 0.3668, 0.5051, 0.3668, 0.5051, 0.1332, 0.5051, 0.1332, 0.5036, 0.3668, 0.5036, 0.3668, 0.5036, 0.1332, 0.5036, 0.1332, 0.5, 0.3668, 0.5, 0.375, 0.4918, 0.375, 0.2582, 0.3786, 0.2582, 0.3786, 0.4918, 0.3786, 0.4918, 0.3786, 0.2582, 0.3801, 0.2582, 0.3801, 0.4918, 0.3801, 0.4918, 0.3801, 0.2582, 0.3816, 0.2582, 0.3816, 0.4918, 0.3816, 0.4918, 0.3816, 0.2582, 0.3832, 0.2582, 0.3832, 0.4918, 0.8668, 0.5082, 0.6332, 0.5082, 0.6332, 0.5066, 0.8668, 0.5066, 0.8668, 0.5066, 0.6332, 0.5066, 0.6332, 0.5051, 0.8668, 0.5051, 0.8668, 0.5051, 0.6332, 0.5051, 0.6332, 0.5036, 0.8668, 0.5036, 0.8668, 0.5036, 0.6332, 0.5036, 0.6332, 0.5, 0.8668, 0.5, 0.625, 0.2582, 0.625, 0.4918, 0.6214, 0.4918, 0.6214, 0.2582, 0.6214, 0.2582, 0.6214, 0.4918, 0.6199, 0.4918, 0.6199, 0.2582, 0.6199, 0.2582, 0.6199, 0.4918, 0.6184, 0.4918, 0.6184, 0.2582, 0.6184, 0.2582, 0.6184, 0.4918, 0.6168, 0.4918, 0.6168, 0.2582, 0.6168, 0.5082, 0.3832, 0.5082, 0.3832, 0.5066, 0.6168, 0.5066, 0.6168, 0.5066, 0.3832, 0.5066, 0.3832, 0.5051, 0.6168, 0.5051, 0.6168, 0.5051, 0.3832, 0.5051, 0.3832, 0.5036, 0.6168, 0.5036, 0.6168, 0.5036, 0.3832, 0.5036, 0.3832, 0.5, 0.6168, 0.5, 0.6168, 0.5, 0.3832, 0.5, 0.3832, 0.4964, 0.6168, 0.4964, 0.6168, 0.4964, 0.3832, 0.4964, 0.3832, 0.4949, 0.6168, 0.4949, 0.6168, 0.4949, 0.3832, 0.4949, 0.3832, 0.4934, 0.6168, 0.4934, 0.6168, 0.4934, 0.3832, 0.4934, 0.3832, 0.4918, 0.6168, 0.4918, 0.3668, 0.7418, 0.3668, 0.5082, 0.3684, 0.5082, 0.3684, 0.7418, 0.3684, 0.7418, 0.3684, 0.5082, 0.3699, 0.5082, 0.3699, 0.7418, 0.3699, 0.7418, 0.3699, 0.5082, 0.3714, 0.5082, 0.3714, 0.7418, 0.3714, 0.7418, 0.3714, 0.5082, 0.375, 0.5082, 0.375, 0.7418, 0.375, 0.7418, 0.375, 0.5082, 0.3786, 0.5082, 0.3786, 0.7418, 0.3786, 0.7418, 0.3786, 0.5082, 0.3801, 0.5082, 0.3801, 0.7418, 0.3801, 0.7418, 0.3801, 0.5082, 0.3816, 0.5082, 0.3816, 0.7418, 0.3816, 0.7418, 0.3816, 0.5082, 0.3832, 0.5082, 0.3832, 0.7418, 0.6332, 0.5082, 0.6332, 0.7418, 0.6316, 0.7418, 0.6316, 0.5082, 0.6316, 0.5082, 0.6316, 0.7418, 0.6301, 0.7418, 0.6301, 0.5082, 0.6301, 0.5082, 0.6301, 0.7418, 0.6286, 0.7418, 0.6286, 0.5082, 0.6286, 0.5082, 0.6286, 0.7418, 0.625, 0.7418, 0.625, 0.5082, 0.625, 0.5082, 0.625, 0.7418, 0.6214, 0.7418, 0.6214, 0.5082, 0.6214, 0.5082, 0.6214, 0.7418, 0.6199, 0.7418, 0.6199, 0.5082, 0.6199, 0.5082, 0.6199, 0.7418, 0.6184, 0.7418, 0.6184, 0.5082, 0.6184, 0.5082, 0.6184, 0.7418, 0.6168, 0.7418, 0.6168, 0.5082, 0.6168, 0.7582, 0.3832, 0.7582, 0.3832, 0.7566, 0.6168, 0.7566, 0.6168, 0.7566, 0.3832, 0.7566, 0.3832, 0.7551, 0.6168, 0.7551, 0.6168, 0.7551, 0.3832, 0.7551, 0.3832, 0.7536, 0.6168, 0.7536, 0.6168, 0.7536, 0.3832, 0.7536, 0.3832, 0.75, 0.6168, 0.75, 0.6168, 0.75, 0.3832, 0.75, 0.3832, 0.7464, 0.6168, 0.7464, 0.6168, 0.7464, 0.3832, 0.7464, 0.3832, 0.7449, 0.6168, 0.7449, 0.6168, 0.7449, 0.3832, 0.7449, 0.3832, 0.7434, 0.6168, 0.7434, 0.6168, 0.7434, 0.3832, 0.7434, 0.3832, 0.7418, 0.6168, 0.7418, 0.1332, 0.7418, 0.3668, 0.7418, 0.3668, 0.7434, 0.1332, 0.7434, 0.1332, 0.7434, 0.3668, 0.7434, 0.3668, 0.7449, 0.1332, 0.7449, 0.1332, 0.7449, 0.3668, 0.7449, 0.3668, 0.7464, 0.1332, 0.7464, 0.1332, 0.7464, 0.3668, 0.7464, 0.3668, 0.75, 0.1332, 0.75, 0.375, 0.9918, 0.375, 0.7582, 0.3786, 0.7582, 0.3786, 0.9918, 0.3786, 0.9918, 0.3786, 0.7582, 0.3801, 0.7582, 0.3801, 0.9918, 0.3801, 0.9918, 0.3801, 0.7582, 0.3816, 0.7582, 0.3816, 0.9918, 0.3816, 0.9918, 0.3816, 0.7582, 0.3832, 0.7582, 0.3832, 0.9918, 0.6332, 0.7418, 0.8668, 0.7418, 0.8668, 0.7434, 0.6332, 0.7434, 0.6332, 0.7434, 0.8668, 0.7434, 0.8668, 0.7449, 0.6332, 0.7449, 0.6332, 0.7449, 0.8668, 0.7449, 0.8668, 0.7464, 0.6332, 0.7464, 0.6332, 0.7464, 0.8668, 0.7464, 0.8668, 0.75, 0.6332, 0.75, 0.625, 0.7582, 0.625, 0.9918, 0.6214, 0.9918, 0.6214, 0.7582, 0.6214, 0.7582, 0.6214, 0.9918, 0.6199, 0.9918, 0.6199, 0.7582, 0.6199, 0.7582, 0.6199, 0.9918, 0.6184, 0.9918, 0.6184, 0.7582, 0.6184, 0.7582, 0.6184, 0.9918, 0.6168, 0.9918, 0.6168, 0.7582, 0.1332, 0.5082, 0.3668, 0.5082, 0.3668, 0.7418, 0.1332, 0.7418])
me_cube_001.update()
me_plane_002 = bpy.data.meshes.new('Plane.002')
me_plane_002.from_pydata([(0.0, 0.0, 0.0), (0.0, 0.0, 1.583), (0.0, 0.0, 0.5277), (0.0, 0.0, 1.055)], [(3, 1), (0, 2), (2, 3)], [])
_uv = me_plane_002.uv_layers.new(name='UVMap')
_uv.uv.foreach_set('vector', [])
me_plane_002.update()

# ---- curves / text
cu_nurbspath_001 = bpy.data.curves.new('NurbsPath.001', 'CURVE')
cu_nurbspath_001.dimensions = '3D'
_sp = cu_nurbspath_001.splines.new('NURBS'); _sp.points.add(4)
_sp.points.foreach_set('co', [-2.0, 0.0, 0.0, 1.0, -1.0, 0.0, 0.0, 1.0, 0.0, 0.0, 0.0, 1.0, 1.0, 0.0, 0.0, 1.0, 2.0, 0.0, 0.0, 1.0])
_sp.order_u = 5
_sp.order_v = 0
_sp.use_endpoint_u = True
cu_nurbspath_001.use_path = True
cu_nurbspath_001.fill_mode = 'FULL'
arm_armature = bpy.data.armatures.new('Armature')  # bones are not reproduced
arm_armature_001 = bpy.data.armatures.new('Armature.001')  # bones are not reproduced

# ---- objects
ob_plane = bpy.data.objects.new('Plane', me_plane_001)
ob_armature = bpy.data.objects.new('Armature', arm_armature)
ob_empty = bpy.data.objects.new('Empty', None)
ob_cube = bpy.data.objects.new('Cube', me_cube_001)
ob_plane_001 = bpy.data.objects.new('Plane.001', me_plane_002)
ob_armature_001 = bpy.data.objects.new('Armature.001', arm_armature_001)
ob_empty_001 = bpy.data.objects.new('Empty.001', None)
ob_nurbspath = bpy.data.objects.new('NurbsPath', cu_nurbspath_001)

# ---- transforms, parenting, visibility, modifiers, constraints
ob_plane.parent = ob_cube
ob_plane.matrix_parent_inverse = Matrix(((2.021, -0.0, 0.0, -0.0), (-0.0, 2.021, -0.0, -0.4198), (0.0, -0.0, 2.021, -1.993), (-0.0, 0.0, -0.0, 1.0)))
ob_plane.location = (-0.2567, -0.0524, 0.8782)
_vg = ob_plane.vertex_groups.new(name='Bone.01')
_vg.add([0, 2], 1.0, 'REPLACE')
_vg = ob_plane.vertex_groups.new(name='Bone.02')
_vg.add([2, 3], 1.0, 'REPLACE')
_vg = ob_plane.vertex_groups.new(name='Bone.00')
_vg.add([1, 3], 1.0, 'REPLACE')
_m = ob_plane.modifiers.new('Skin', 'SKIN')
_m = ob_plane.modifiers.new('Armature', 'ARMATURE')
_m.object = ob_armature
_m.use_deform_preserve_volume = True
ob_armature.parent = ob_cube
ob_armature.matrix_parent_inverse = Matrix(((2.021, -0.0, 0.0, -0.0), (-0.0, 2.021, -0.0, -0.4198), (0.0, -0.0, 2.021, -1.993), (-0.0, 0.0, -0.0, 1.0)))
ob_armature.location = (-0.2567, -0.0524, 0.8782)
ob_armature.show_in_front = True
ob_empty.location = (-0.2559, 0.0, 0.0)
_c = ob_empty.constraints.new('FOLLOW_PATH'); _c.name = 'Follow Path'
_c.offset = 10.0
ob_cube.location = (0.0, 0.0, 0.0)
ob_cube.rotation_euler = (1.571, -1.571, 0.0)
ob_cube.scale = (0.4949, 0.4949, 0.4949)
_c = ob_cube.constraints.new('FOLLOW_PATH'); _c.name = 'Follow Path'
_c.target = ob_nurbspath
_c.offset = -26.88
ob_plane_001.parent = ob_cube
ob_plane_001.matrix_parent_inverse = Matrix(((2.021, -0.0, 0.0, -0.0), (-0.0, 2.021, -0.0, -0.4198), (0.0, -0.0, 2.021, -1.993), (-0.0, 0.0, -0.0, 1.0)))
ob_plane_001.location = (0.2513, -0.0524, 0.8737)
_vg = ob_plane_001.vertex_groups.new(name='Bone.01')
_vg.add([0, 2], 1.0, 'REPLACE')
_vg = ob_plane_001.vertex_groups.new(name='Bone.02')
_vg.add([2, 3], 1.0, 'REPLACE')
_vg = ob_plane_001.vertex_groups.new(name='Bone.00')
_vg.add([1, 3], 1.0, 'REPLACE')
_m = ob_plane_001.modifiers.new('Skin', 'SKIN')
_m = ob_plane_001.modifiers.new('Armature', 'ARMATURE')
_m.object = ob_armature_001
_m.use_deform_preserve_volume = True
ob_armature_001.parent = ob_cube
ob_armature_001.matrix_parent_inverse = Matrix(((2.021, -0.0, 0.0, -0.0), (-0.0, 2.021, -0.0, -0.4198), (0.0, -0.0, 2.021, -1.993), (-0.0, 0.0, -0.0, 1.0)))
ob_armature_001.location = (0.2513, -0.0524, 0.8737)
ob_armature_001.show_in_front = True
ob_empty_001.location = (0.2526, 0.0, 0.0)
_c = ob_empty_001.constraints.new('FOLLOW_PATH'); _c.name = 'Follow Path'
_c.offset = 60.0
ob_nurbspath.location = (0.0, 0.0, 1.256)
ob_nurbspath.rotation_euler = (-0.0, 1.571, 0.0)
ob_nurbspath.scale = (0.2449, 0.2449, 0.3847)

# ---- collection membership
col_collection.objects.link(ob_plane)
col_collection.objects.link(ob_armature)
col_collection.objects.link(ob_empty)
col_collection.objects.link(ob_cube)
col_collection.objects.link(ob_plane_001)
col_collection.objects.link(ob_armature_001)
col_collection.objects.link(ob_empty_001)
col_collection.objects.link(ob_nurbspath)

# ---- scene / render settings (as saved in the file)
scene.frame_start = 0; scene.frame_end = 20; scene.frame_set(12)
scene.render.engine = 'BLENDER_EEVEE_NEXT'
scene.cycles.sampling_pattern = 'TABULATED_SOBOL'
scene.cycles.use_light_tree = False
scene.view_settings.view_transform = 'Filmic'
bpy.context.view_layer.update()

# ---- added for rendering (the .blend has no active camera and no usable light): camera, sun
cam_auto = bpy.data.cameras.new('AutoCamera')
cam_auto.lens = 50.0
cam_auto.sensor_width = 36.0
cam_auto.clip_end = 1000.0
ob_auto_camera = bpy.data.objects.new('AutoCamera', cam_auto)
scene.collection.objects.link(ob_auto_camera)
ob_auto_camera.location = (2.26685, -2.72022, 2.79835)
ob_auto_camera.rotation_euler = (1.09748, -7.21219e-08, 0.694738)
scene.camera = ob_auto_camera
light_auto_sun = bpy.data.lights.new('AutoSun', 'SUN')
light_auto_sun.energy = 3.0
light_auto_sun.angle = 0.0523599
ob_auto_sun = bpy.data.objects.new('AutoSun', light_auto_sun)
scene.collection.objects.link(ob_auto_sun)
ob_auto_sun.rotation_euler = (0.872665, 0.174533, 0.523599)
bpy.context.view_layer.update()
